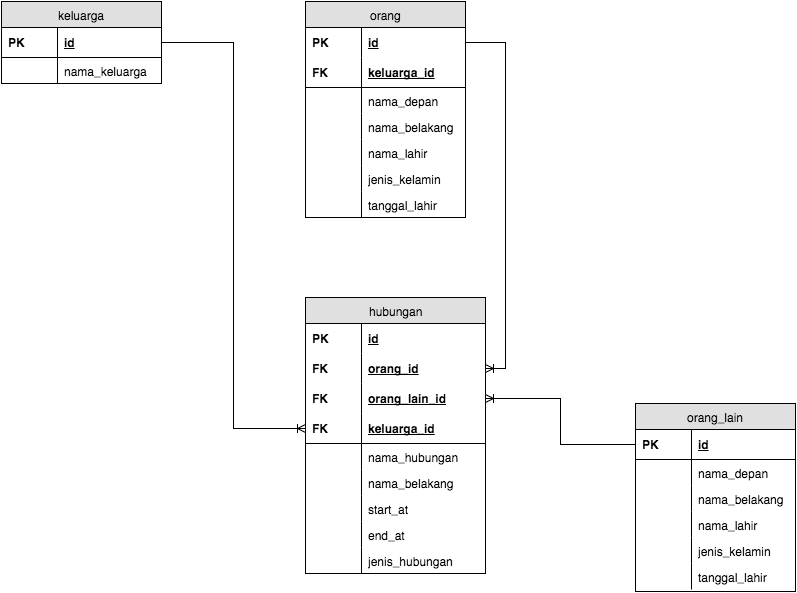

The diagram above was exported from draw.io. Its source (the exported page's mxGraphModel, read from the mxfile embedded in the PNG):
<mxGraphModel dx="840" dy="684" grid="1" gridSize="10" guides="1" tooltips="1" connect="1" arrows="1" fold="1" page="1" pageScale="1" pageWidth="850" pageHeight="1100" background="#ffffff" math="0" shadow="0">
  <root>
    <mxCell id="0" />
    <mxCell id="1" parent="0" />
    <mxCell id="2" value="orang" style="swimlane;html=1;fontStyle=0;childLayout=stackLayout;horizontal=1;startSize=26;fillColor=#e0e0e0;horizontalStack=0;resizeParent=1;resizeLast=0;collapsible=1;marginBottom=0;swimlaneFillColor=#ffffff;align=center;" parent="1" vertex="1">
      <mxGeometry x="320" y="40" width="160" height="216" as="geometry" />
    </mxCell>
    <mxCell id="3" value="id" style="shape=partialRectangle;top=0;left=0;right=0;bottom=0;html=1;align=left;verticalAlign=middle;fillColor=none;spacingLeft=60;spacingRight=4;whiteSpace=wrap;overflow=hidden;rotatable=0;points=[[0,0.5],[1,0.5]];portConstraint=eastwest;dropTarget=0;fontStyle=5;" parent="2" vertex="1">
      <mxGeometry y="26" width="160" height="30" as="geometry" />
    </mxCell>
    <mxCell id="4" value="PK" style="shape=partialRectangle;fontStyle=1;top=0;left=0;bottom=0;html=1;fillColor=none;align=left;verticalAlign=middle;spacingLeft=4;spacingRight=4;whiteSpace=wrap;overflow=hidden;rotatable=0;points=[];portConstraint=eastwest;part=1;" parent="3" vertex="1" connectable="0">
      <mxGeometry width="56" height="30" as="geometry" />
    </mxCell>
    <mxCell id="5" value="keluarga_id" style="shape=partialRectangle;top=0;left=0;right=0;bottom=1;html=1;align=left;verticalAlign=middle;fillColor=none;spacingLeft=60;spacingRight=4;whiteSpace=wrap;overflow=hidden;rotatable=0;points=[[0,0.5],[1,0.5]];portConstraint=eastwest;dropTarget=0;fontStyle=5;" parent="2" vertex="1">
      <mxGeometry y="56" width="160" height="30" as="geometry" />
    </mxCell>
    <mxCell id="6" value="FK" style="shape=partialRectangle;fontStyle=1;top=0;left=0;bottom=0;html=1;fillColor=none;align=left;verticalAlign=middle;spacingLeft=4;spacingRight=4;whiteSpace=wrap;overflow=hidden;rotatable=0;points=[];portConstraint=eastwest;part=1;" parent="5" vertex="1" connectable="0">
      <mxGeometry width="56" height="30" as="geometry" />
    </mxCell>
    <mxCell id="7" value="nama_depan" style="shape=partialRectangle;top=0;left=0;right=0;bottom=0;html=1;align=left;verticalAlign=top;fillColor=none;spacingLeft=60;spacingRight=4;whiteSpace=wrap;overflow=hidden;rotatable=0;points=[[0,0.5],[1,0.5]];portConstraint=eastwest;dropTarget=0;" parent="2" vertex="1">
      <mxGeometry y="86" width="160" height="26" as="geometry" />
    </mxCell>
    <mxCell id="8" value="" style="shape=partialRectangle;top=0;left=0;bottom=0;html=1;fillColor=none;align=left;verticalAlign=top;spacingLeft=4;spacingRight=4;whiteSpace=wrap;overflow=hidden;rotatable=0;points=[];portConstraint=eastwest;part=1;" parent="7" vertex="1" connectable="0">
      <mxGeometry width="56" height="26" as="geometry" />
    </mxCell>
    <mxCell id="9" value="nama_belakang" style="shape=partialRectangle;top=0;left=0;right=0;bottom=0;html=1;align=left;verticalAlign=top;fillColor=none;spacingLeft=60;spacingRight=4;whiteSpace=wrap;overflow=hidden;rotatable=0;points=[[0,0.5],[1,0.5]];portConstraint=eastwest;dropTarget=0;" parent="2" vertex="1">
      <mxGeometry y="112" width="160" height="26" as="geometry" />
    </mxCell>
    <mxCell id="10" value="" style="shape=partialRectangle;top=0;left=0;bottom=0;html=1;fillColor=none;align=left;verticalAlign=top;spacingLeft=4;spacingRight=4;whiteSpace=wrap;overflow=hidden;rotatable=0;points=[];portConstraint=eastwest;part=1;" parent="9" vertex="1" connectable="0">
      <mxGeometry width="56" height="26" as="geometry" />
    </mxCell>
    <mxCell id="21" value="nama_lahir" style="shape=partialRectangle;top=0;left=0;right=0;bottom=0;html=1;align=left;verticalAlign=top;fillColor=none;spacingLeft=60;spacingRight=4;whiteSpace=wrap;overflow=hidden;rotatable=0;points=[[0,0.5],[1,0.5]];portConstraint=eastwest;dropTarget=0;" parent="2" vertex="1">
      <mxGeometry y="138" width="160" height="26" as="geometry" />
    </mxCell>
    <mxCell id="22" value="" style="shape=partialRectangle;top=0;left=0;bottom=0;html=1;fillColor=none;align=left;verticalAlign=top;spacingLeft=4;spacingRight=4;whiteSpace=wrap;overflow=hidden;rotatable=0;points=[];portConstraint=eastwest;part=1;" parent="21" vertex="1" connectable="0">
      <mxGeometry width="56" height="26" as="geometry" />
    </mxCell>
    <mxCell id="23" value="jenis_kelamin" style="shape=partialRectangle;top=0;left=0;right=0;bottom=0;html=1;align=left;verticalAlign=top;fillColor=none;spacingLeft=60;spacingRight=4;whiteSpace=wrap;overflow=hidden;rotatable=0;points=[[0,0.5],[1,0.5]];portConstraint=eastwest;dropTarget=0;" parent="2" vertex="1">
      <mxGeometry y="164" width="160" height="26" as="geometry" />
    </mxCell>
    <mxCell id="24" value="" style="shape=partialRectangle;top=0;left=0;bottom=0;html=1;fillColor=none;align=left;verticalAlign=top;spacingLeft=4;spacingRight=4;whiteSpace=wrap;overflow=hidden;rotatable=0;points=[];portConstraint=eastwest;part=1;" parent="23" vertex="1" connectable="0">
      <mxGeometry width="56" height="26" as="geometry" />
    </mxCell>
    <mxCell id="25" value="tanggal_lahir" style="shape=partialRectangle;top=0;left=0;right=0;bottom=0;html=1;align=left;verticalAlign=top;fillColor=none;spacingLeft=60;spacingRight=4;whiteSpace=wrap;overflow=hidden;rotatable=0;points=[[0,0.5],[1,0.5]];portConstraint=eastwest;dropTarget=0;" parent="2" vertex="1">
      <mxGeometry y="190" width="160" height="26" as="geometry" />
    </mxCell>
    <mxCell id="26" value="" style="shape=partialRectangle;top=0;left=0;bottom=0;html=1;fillColor=none;align=left;verticalAlign=top;spacingLeft=4;spacingRight=4;whiteSpace=wrap;overflow=hidden;rotatable=0;points=[];portConstraint=eastwest;part=1;" parent="25" vertex="1" connectable="0">
      <mxGeometry width="56" height="26" as="geometry" />
    </mxCell>
    <mxCell id="44" value="hubungan" style="swimlane;html=1;fontStyle=0;childLayout=stackLayout;horizontal=1;startSize=26;fillColor=#e0e0e0;horizontalStack=0;resizeParent=1;resizeLast=0;collapsible=1;marginBottom=0;swimlaneFillColor=#ffffff;align=center;" parent="1" vertex="1">
      <mxGeometry x="320" y="336" width="180" height="276" as="geometry" />
    </mxCell>
    <mxCell id="45" value="id" style="shape=partialRectangle;top=0;left=0;right=0;bottom=0;html=1;align=left;verticalAlign=middle;fillColor=none;spacingLeft=60;spacingRight=4;whiteSpace=wrap;overflow=hidden;rotatable=0;points=[[0,0.5],[1,0.5]];portConstraint=eastwest;dropTarget=0;fontStyle=5;" parent="44" vertex="1">
      <mxGeometry y="26" width="180" height="30" as="geometry" />
    </mxCell>
    <mxCell id="46" value="PK" style="shape=partialRectangle;fontStyle=1;top=0;left=0;bottom=0;html=1;fillColor=none;align=left;verticalAlign=middle;spacingLeft=4;spacingRight=4;whiteSpace=wrap;overflow=hidden;rotatable=0;points=[];portConstraint=eastwest;part=1;" parent="45" vertex="1" connectable="0">
      <mxGeometry width="56" height="30" as="geometry" />
    </mxCell>
    <mxCell id="60" value="orang_id" style="shape=partialRectangle;top=0;left=0;right=0;bottom=0;html=1;align=left;verticalAlign=middle;fillColor=none;spacingLeft=60;spacingRight=4;whiteSpace=wrap;overflow=hidden;rotatable=0;points=[[0,0.5],[1,0.5]];portConstraint=eastwest;dropTarget=0;fontStyle=5;" parent="44" vertex="1">
      <mxGeometry y="56" width="180" height="30" as="geometry" />
    </mxCell>
    <mxCell id="61" value="FK" style="shape=partialRectangle;fontStyle=1;top=0;left=0;bottom=0;html=1;fillColor=none;align=left;verticalAlign=middle;spacingLeft=4;spacingRight=4;whiteSpace=wrap;overflow=hidden;rotatable=0;points=[];portConstraint=eastwest;part=1;" parent="60" vertex="1" connectable="0">
      <mxGeometry width="56" height="30" as="geometry" />
    </mxCell>
    <mxCell id="84" value="orang_lain_id" style="shape=partialRectangle;top=0;left=0;right=0;bottom=0;html=1;align=left;verticalAlign=middle;fillColor=none;spacingLeft=60;spacingRight=4;whiteSpace=wrap;overflow=hidden;rotatable=0;points=[[0,0.5],[1,0.5]];portConstraint=eastwest;dropTarget=0;fontStyle=5;" vertex="1" parent="44">
      <mxGeometry y="86" width="180" height="30" as="geometry" />
    </mxCell>
    <mxCell id="85" value="FK" style="shape=partialRectangle;fontStyle=1;top=0;left=0;bottom=0;html=1;fillColor=none;align=left;verticalAlign=middle;spacingLeft=4;spacingRight=4;whiteSpace=wrap;overflow=hidden;rotatable=0;points=[];portConstraint=eastwest;part=1;" vertex="1" connectable="0" parent="84">
      <mxGeometry width="56" height="30" as="geometry" />
    </mxCell>
    <mxCell id="47" value="keluarga_id" style="shape=partialRectangle;top=0;left=0;right=0;bottom=1;html=1;align=left;verticalAlign=middle;fillColor=none;spacingLeft=60;spacingRight=4;whiteSpace=wrap;overflow=hidden;rotatable=0;points=[[0,0.5],[1,0.5]];portConstraint=eastwest;dropTarget=0;fontStyle=5;" parent="44" vertex="1">
      <mxGeometry y="116" width="180" height="30" as="geometry" />
    </mxCell>
    <mxCell id="48" value="FK" style="shape=partialRectangle;fontStyle=1;top=0;left=0;bottom=0;html=1;fillColor=none;align=left;verticalAlign=middle;spacingLeft=4;spacingRight=4;whiteSpace=wrap;overflow=hidden;rotatable=0;points=[];portConstraint=eastwest;part=1;" parent="47" vertex="1" connectable="0">
      <mxGeometry width="56" height="30" as="geometry" />
    </mxCell>
    <mxCell id="49" value="nama_hubungan" style="shape=partialRectangle;top=0;left=0;right=0;bottom=0;html=1;align=left;verticalAlign=top;fillColor=none;spacingLeft=60;spacingRight=4;whiteSpace=wrap;overflow=hidden;rotatable=0;points=[[0,0.5],[1,0.5]];portConstraint=eastwest;dropTarget=0;" parent="44" vertex="1">
      <mxGeometry y="146" width="180" height="26" as="geometry" />
    </mxCell>
    <mxCell id="50" value="" style="shape=partialRectangle;top=0;left=0;bottom=0;html=1;fillColor=none;align=left;verticalAlign=top;spacingLeft=4;spacingRight=4;whiteSpace=wrap;overflow=hidden;rotatable=0;points=[];portConstraint=eastwest;part=1;" parent="49" vertex="1" connectable="0">
      <mxGeometry width="56" height="26" as="geometry" />
    </mxCell>
    <mxCell id="51" value="nama_belakang" style="shape=partialRectangle;top=0;left=0;right=0;bottom=0;html=1;align=left;verticalAlign=top;fillColor=none;spacingLeft=60;spacingRight=4;whiteSpace=wrap;overflow=hidden;rotatable=0;points=[[0,0.5],[1,0.5]];portConstraint=eastwest;dropTarget=0;" parent="44" vertex="1">
      <mxGeometry y="172" width="180" height="26" as="geometry" />
    </mxCell>
    <mxCell id="52" value="" style="shape=partialRectangle;top=0;left=0;bottom=0;html=1;fillColor=none;align=left;verticalAlign=top;spacingLeft=4;spacingRight=4;whiteSpace=wrap;overflow=hidden;rotatable=0;points=[];portConstraint=eastwest;part=1;" parent="51" vertex="1" connectable="0">
      <mxGeometry width="56" height="26" as="geometry" />
    </mxCell>
    <mxCell id="53" value="start_at" style="shape=partialRectangle;top=0;left=0;right=0;bottom=0;html=1;align=left;verticalAlign=top;fillColor=none;spacingLeft=60;spacingRight=4;whiteSpace=wrap;overflow=hidden;rotatable=0;points=[[0,0.5],[1,0.5]];portConstraint=eastwest;dropTarget=0;" parent="44" vertex="1">
      <mxGeometry y="198" width="180" height="26" as="geometry" />
    </mxCell>
    <mxCell id="54" value="" style="shape=partialRectangle;top=0;left=0;bottom=0;html=1;fillColor=none;align=left;verticalAlign=top;spacingLeft=4;spacingRight=4;whiteSpace=wrap;overflow=hidden;rotatable=0;points=[];portConstraint=eastwest;part=1;" parent="53" vertex="1" connectable="0">
      <mxGeometry width="56" height="26" as="geometry" />
    </mxCell>
    <mxCell id="55" value="end_at" style="shape=partialRectangle;top=0;left=0;right=0;bottom=0;html=1;align=left;verticalAlign=top;fillColor=none;spacingLeft=60;spacingRight=4;whiteSpace=wrap;overflow=hidden;rotatable=0;points=[[0,0.5],[1,0.5]];portConstraint=eastwest;dropTarget=0;" parent="44" vertex="1">
      <mxGeometry y="224" width="180" height="26" as="geometry" />
    </mxCell>
    <mxCell id="56" value="" style="shape=partialRectangle;top=0;left=0;bottom=0;html=1;fillColor=none;align=left;verticalAlign=top;spacingLeft=4;spacingRight=4;whiteSpace=wrap;overflow=hidden;rotatable=0;points=[];portConstraint=eastwest;part=1;" parent="55" vertex="1" connectable="0">
      <mxGeometry width="56" height="26" as="geometry" />
    </mxCell>
    <mxCell id="57" value="jenis_hubungan" style="shape=partialRectangle;top=0;left=0;right=0;bottom=0;html=1;align=left;verticalAlign=top;fillColor=none;spacingLeft=60;spacingRight=4;whiteSpace=wrap;overflow=hidden;rotatable=0;points=[[0,0.5],[1,0.5]];portConstraint=eastwest;dropTarget=0;" parent="44" vertex="1">
      <mxGeometry y="250" width="180" height="26" as="geometry" />
    </mxCell>
    <mxCell id="58" value="" style="shape=partialRectangle;top=0;left=0;bottom=0;html=1;fillColor=none;align=left;verticalAlign=top;spacingLeft=4;spacingRight=4;whiteSpace=wrap;overflow=hidden;rotatable=0;points=[];portConstraint=eastwest;part=1;" parent="57" vertex="1" connectable="0">
      <mxGeometry width="56" height="26" as="geometry" />
    </mxCell>
    <mxCell id="27" value="keluarga" style="swimlane;html=1;fontStyle=0;childLayout=stackLayout;horizontal=1;startSize=26;fillColor=#e0e0e0;horizontalStack=0;resizeParent=1;resizeLast=0;collapsible=1;marginBottom=0;swimlaneFillColor=#ffffff;align=center;" parent="1" vertex="1">
      <mxGeometry x="16" y="40" width="160" height="82" as="geometry" />
    </mxCell>
    <mxCell id="30" value="id" style="shape=partialRectangle;top=0;left=0;right=0;bottom=1;html=1;align=left;verticalAlign=middle;fillColor=none;spacingLeft=60;spacingRight=4;whiteSpace=wrap;overflow=hidden;rotatable=0;points=[[0,0.5],[1,0.5]];portConstraint=eastwest;dropTarget=0;fontStyle=5;" parent="27" vertex="1">
      <mxGeometry y="26" width="160" height="30" as="geometry" />
    </mxCell>
    <mxCell id="31" value="PK" style="shape=partialRectangle;fontStyle=1;top=0;left=0;bottom=0;html=1;fillColor=none;align=left;verticalAlign=middle;spacingLeft=4;spacingRight=4;whiteSpace=wrap;overflow=hidden;rotatable=0;points=[];portConstraint=eastwest;part=1;" parent="30" vertex="1" connectable="0">
      <mxGeometry width="56" height="30" as="geometry" />
    </mxCell>
    <mxCell id="32" value="nama_keluarga" style="shape=partialRectangle;top=0;left=0;right=0;bottom=0;html=1;align=left;verticalAlign=top;fillColor=none;spacingLeft=60;spacingRight=4;whiteSpace=wrap;overflow=hidden;rotatable=0;points=[[0,0.5],[1,0.5]];portConstraint=eastwest;dropTarget=0;" parent="27" vertex="1">
      <mxGeometry y="56" width="160" height="26" as="geometry" />
    </mxCell>
    <mxCell id="33" value="" style="shape=partialRectangle;top=0;left=0;bottom=0;html=1;fillColor=none;align=left;verticalAlign=top;spacingLeft=4;spacingRight=4;whiteSpace=wrap;overflow=hidden;rotatable=0;points=[];portConstraint=eastwest;part=1;" parent="32" vertex="1" connectable="0">
      <mxGeometry width="56" height="26" as="geometry" />
    </mxCell>
    <mxCell id="63" style="edgeStyle=orthogonalEdgeStyle;rounded=0;html=1;exitX=1;exitY=0.5;entryX=0;entryY=0.5;startArrow=none;startFill=0;endArrow=ERoneToMany;endFill=0;jettySize=auto;orthogonalLoop=1;" parent="1" source="30" target="47" edge="1">
      <mxGeometry relative="1" as="geometry" />
    </mxCell>
    <mxCell id="65" style="edgeStyle=orthogonalEdgeStyle;rounded=0;html=1;exitX=1;exitY=0.5;entryX=1;entryY=0.5;startArrow=none;startFill=0;endArrow=ERoneToMany;endFill=0;jettySize=auto;orthogonalLoop=1;" parent="1" source="3" target="60" edge="1">
      <mxGeometry relative="1" as="geometry" />
    </mxCell>
    <mxCell id="67" value="orang_lain" style="swimlane;html=1;fontStyle=0;childLayout=stackLayout;horizontal=1;startSize=26;fillColor=#e0e0e0;horizontalStack=0;resizeParent=1;resizeLast=0;collapsible=1;marginBottom=0;swimlaneFillColor=#ffffff;align=center;" vertex="1" parent="1">
      <mxGeometry x="650" y="442" width="160" height="188" as="geometry" />
    </mxCell>
    <mxCell id="70" value="id" style="shape=partialRectangle;top=0;left=0;right=0;bottom=1;html=1;align=left;verticalAlign=middle;fillColor=none;spacingLeft=60;spacingRight=4;whiteSpace=wrap;overflow=hidden;rotatable=0;points=[[0,0.5],[1,0.5]];portConstraint=eastwest;dropTarget=0;fontStyle=5;" vertex="1" parent="67">
      <mxGeometry y="26" width="160" height="30" as="geometry" />
    </mxCell>
    <mxCell id="71" value="PK" style="shape=partialRectangle;fontStyle=1;top=0;left=0;bottom=0;html=1;fillColor=none;align=left;verticalAlign=middle;spacingLeft=4;spacingRight=4;whiteSpace=wrap;overflow=hidden;rotatable=0;points=[];portConstraint=eastwest;part=1;" vertex="1" connectable="0" parent="70">
      <mxGeometry width="56" height="30" as="geometry" />
    </mxCell>
    <mxCell id="72" value="nama_depan" style="shape=partialRectangle;top=0;left=0;right=0;bottom=0;html=1;align=left;verticalAlign=top;fillColor=none;spacingLeft=60;spacingRight=4;whiteSpace=wrap;overflow=hidden;rotatable=0;points=[[0,0.5],[1,0.5]];portConstraint=eastwest;dropTarget=0;" vertex="1" parent="67">
      <mxGeometry y="56" width="160" height="26" as="geometry" />
    </mxCell>
    <mxCell id="73" value="" style="shape=partialRectangle;top=0;left=0;bottom=0;html=1;fillColor=none;align=left;verticalAlign=top;spacingLeft=4;spacingRight=4;whiteSpace=wrap;overflow=hidden;rotatable=0;points=[];portConstraint=eastwest;part=1;" vertex="1" connectable="0" parent="72">
      <mxGeometry width="56" height="26" as="geometry" />
    </mxCell>
    <mxCell id="74" value="nama_belakang" style="shape=partialRectangle;top=0;left=0;right=0;bottom=0;html=1;align=left;verticalAlign=top;fillColor=none;spacingLeft=60;spacingRight=4;whiteSpace=wrap;overflow=hidden;rotatable=0;points=[[0,0.5],[1,0.5]];portConstraint=eastwest;dropTarget=0;" vertex="1" parent="67">
      <mxGeometry y="82" width="160" height="26" as="geometry" />
    </mxCell>
    <mxCell id="75" value="" style="shape=partialRectangle;top=0;left=0;bottom=0;html=1;fillColor=none;align=left;verticalAlign=top;spacingLeft=4;spacingRight=4;whiteSpace=wrap;overflow=hidden;rotatable=0;points=[];portConstraint=eastwest;part=1;" vertex="1" connectable="0" parent="74">
      <mxGeometry width="56" height="26" as="geometry" />
    </mxCell>
    <mxCell id="76" value="nama_lahir" style="shape=partialRectangle;top=0;left=0;right=0;bottom=0;html=1;align=left;verticalAlign=top;fillColor=none;spacingLeft=60;spacingRight=4;whiteSpace=wrap;overflow=hidden;rotatable=0;points=[[0,0.5],[1,0.5]];portConstraint=eastwest;dropTarget=0;" vertex="1" parent="67">
      <mxGeometry y="108" width="160" height="26" as="geometry" />
    </mxCell>
    <mxCell id="77" value="" style="shape=partialRectangle;top=0;left=0;bottom=0;html=1;fillColor=none;align=left;verticalAlign=top;spacingLeft=4;spacingRight=4;whiteSpace=wrap;overflow=hidden;rotatable=0;points=[];portConstraint=eastwest;part=1;" vertex="1" connectable="0" parent="76">
      <mxGeometry width="56" height="26" as="geometry" />
    </mxCell>
    <mxCell id="78" value="jenis_kelamin" style="shape=partialRectangle;top=0;left=0;right=0;bottom=0;html=1;align=left;verticalAlign=top;fillColor=none;spacingLeft=60;spacingRight=4;whiteSpace=wrap;overflow=hidden;rotatable=0;points=[[0,0.5],[1,0.5]];portConstraint=eastwest;dropTarget=0;" vertex="1" parent="67">
      <mxGeometry y="134" width="160" height="26" as="geometry" />
    </mxCell>
    <mxCell id="79" value="" style="shape=partialRectangle;top=0;left=0;bottom=0;html=1;fillColor=none;align=left;verticalAlign=top;spacingLeft=4;spacingRight=4;whiteSpace=wrap;overflow=hidden;rotatable=0;points=[];portConstraint=eastwest;part=1;" vertex="1" connectable="0" parent="78">
      <mxGeometry width="56" height="26" as="geometry" />
    </mxCell>
    <mxCell id="80" value="tanggal_lahir" style="shape=partialRectangle;top=0;left=0;right=0;bottom=0;html=1;align=left;verticalAlign=top;fillColor=none;spacingLeft=60;spacingRight=4;whiteSpace=wrap;overflow=hidden;rotatable=0;points=[[0,0.5],[1,0.5]];portConstraint=eastwest;dropTarget=0;" vertex="1" parent="67">
      <mxGeometry y="160" width="160" height="26" as="geometry" />
    </mxCell>
    <mxCell id="81" value="" style="shape=partialRectangle;top=0;left=0;bottom=0;html=1;fillColor=none;align=left;verticalAlign=top;spacingLeft=4;spacingRight=4;whiteSpace=wrap;overflow=hidden;rotatable=0;points=[];portConstraint=eastwest;part=1;" vertex="1" connectable="0" parent="80">
      <mxGeometry width="56" height="26" as="geometry" />
    </mxCell>
    <mxCell id="87" style="edgeStyle=orthogonalEdgeStyle;rounded=0;html=1;exitX=0;exitY=0.5;entryX=1;entryY=0.5;endArrow=ERoneToMany;endFill=0;jettySize=auto;orthogonalLoop=1;" edge="1" parent="1" source="70" target="84">
      <mxGeometry relative="1" as="geometry" />
    </mxCell>
  </root>
</mxGraphModel>